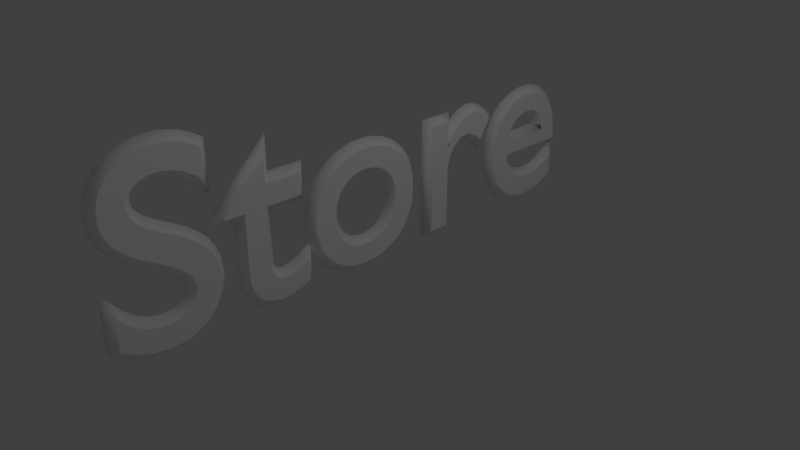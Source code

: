 # Source: Store.blend  (saved by Blender 2.78.0; exported with 4.5.12 LTS)
import bpy
from mathutils import Matrix  # noqa: F401  (used for matrix-valued properties, if any)

bpy.ops.wm.read_factory_settings(use_empty=True)
scene = bpy.context.scene
scene.name = 'Scene'

# ---- collections
col_collection_1 = bpy.data.collections.new('Collection 1'); scene.collection.children.link(col_collection_1)

# ---- materials (node trees are filled in below, after node groups)
mat_material_001 = bpy.data.materials.new('Material.001')
mat_material_001.alpha_threshold = 0.0
mat_material_001.use_transparent_shadow = False
mat_material_001.diffuse_color = (1.0, 1.0, 1.0, 1.0)
mat_material_001.roughness = 0.5

# ---- material node trees

# ---- world
world_world = bpy.data.worlds.new('World'); scene.world = world_world
world_world.color = (0.05088, 0.05088, 0.05088)
world_world.use_sun_shadow = False
world_world.sun_shadow_jitter_overblur = 0.0
world_world.cycles.sampling_method = 'MANUAL'

# ---- cameras
cam_camera = bpy.data.cameras.new('Camera')
cam_camera.clip_end = 100.0
cam_camera.lens = 35.0
cam_camera.sensor_width = 32.0
cam_camera.sensor_height = 18.0
cam_camera.ortho_scale = 7.314
cam_camera.dof.focus_distance = 0.0
cam_camera.dof.aperture_fstop = 128.0

# ---- lights
light_lamp = bpy.data.lights.new('Lamp', 'POINT')
light_lamp.transmission_factor = 0.0
light_lamp.cutoff_distance = 30.0
light_lamp.energy = 100.0
light_lamp.shadow_buffer_clip_start = 1.001
light_lamp.shadow_soft_size = 0.1
light_lamp.shadow_maximum_resolution = 0.006
light_lamp.use_absolute_resolution = True

# ---- curves / text
txt_text = bpy.data.curves.new('Text', 'FONT')
txt_text.dimensions = '2D'
txt_text.body = 'Store'
txt_text.materials.append(mat_material_001)
txt_text.use_path_clamp = True
txt_text.bevel_resolution = 0
txt_text.bevel_depth = 0.1
txt_text.size = 3.3
txt_text.small_caps_scale = 0.0
txt_text.underline_height = 0.0

# ---- objects
ob_text = bpy.data.objects.new('Text', txt_text)
ob_lamp = bpy.data.objects.new('Lamp', light_lamp)
ob_camera = bpy.data.objects.new('Camera', cam_camera)

# ---- transforms, parenting, visibility, modifiers, constraints
ob_text.location = (0.0, -3.633, 0.0)
ob_text.rotation_euler = (1.571, 0.0, 1.571)
ob_text.lineart.crease_threshold = 0.0
ob_lamp.location = (4.076, 1.005, 5.904)
ob_lamp.rotation_euler = (0.6503, 0.05522, 1.866)
ob_lamp.lock_rotations_4d = False
ob_lamp.empty_display_type = 'ARROWS'
ob_lamp.color = (0.0, 0.0, 0.0, 0.0)
ob_lamp.lineart.crease_threshold = 0.0
ob_camera.location = (7.481, -6.508, 5.344)
ob_camera.rotation_euler = (1.109, 0.0, 0.8149)
ob_camera.lock_rotations_4d = False
ob_camera.empty_display_type = 'ARROWS'
ob_camera.color = (0.0, 0.0, 0.0, 0.0)
ob_camera.display_type = 'WIRE'
ob_camera.lineart.crease_threshold = 0.0

# ---- collection membership
col_collection_1.objects.link(ob_text)
col_collection_1.objects.link(ob_lamp)
col_collection_1.objects.link(ob_camera)

# ---- scene / render settings (as saved in the file)
scene.camera = ob_camera
scene.frame_start = 1; scene.frame_end = 250; scene.frame_set(1)
scene.render.engine = 'BLENDER_EEVEE_NEXT'
scene.render.resolution_percentage = 50
scene.render.dither_intensity = 0.0
scene.cycles.use_denoising = False
scene.cycles.samples = 128
scene.cycles.sampling_pattern = 'TABULATED_SOBOL'
scene.cycles.light_sampling_threshold = 0.0
scene.cycles.use_adaptive_sampling = False
scene.cycles.use_light_tree = False
scene.cycles.blur_glossy = 0.0
scene.cycles.sample_clamp_indirect = 0.0
scene.view_settings.view_transform = 'Standard'
bpy.context.view_layer.update()
